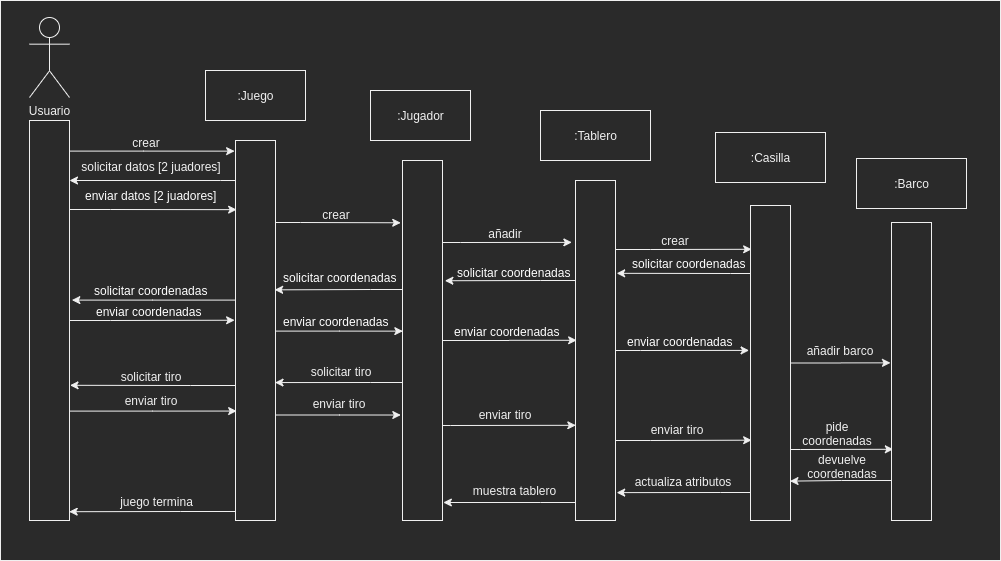

The diagram above was exported from draw.io. Its source (the exported page's mxGraphModel, read from the mxfile embedded in the PNG):
<mxGraphModel dx="868" dy="445" grid="1" gridSize="10" guides="1" tooltips="1" connect="1" arrows="1" fold="1" page="1" pageScale="1" pageWidth="850" pageHeight="1100" math="0" shadow="0">
  <root>
    <mxCell id="0" />
    <mxCell id="1" parent="0" />
    <mxCell id="ZuflISsnwKjYIaNqFlRO-1" value="Usuario" style="shape=umlActor;verticalLabelPosition=bottom;verticalAlign=top;html=1;" parent="1" vertex="1">
      <mxGeometry x="149" y="97" width="40" height="80" as="geometry" />
    </mxCell>
    <mxCell id="ZuflISsnwKjYIaNqFlRO-64" style="edgeStyle=orthogonalEdgeStyle;rounded=0;orthogonalLoop=1;jettySize=auto;html=1;entryX=-0.022;entryY=0.028;entryDx=0;entryDy=0;entryPerimeter=0;" parent="1" source="ZuflISsnwKjYIaNqFlRO-2" target="ZuflISsnwKjYIaNqFlRO-8" edge="1">
      <mxGeometry relative="1" as="geometry">
        <Array as="points">
          <mxPoint x="263" y="231" />
        </Array>
      </mxGeometry>
    </mxCell>
    <mxCell id="ZuflISsnwKjYIaNqFlRO-66" style="edgeStyle=orthogonalEdgeStyle;rounded=0;orthogonalLoop=1;jettySize=auto;html=1;entryX=0.029;entryY=0.182;entryDx=0;entryDy=0;entryPerimeter=0;" parent="1" source="ZuflISsnwKjYIaNqFlRO-2" target="ZuflISsnwKjYIaNqFlRO-8" edge="1">
      <mxGeometry relative="1" as="geometry">
        <Array as="points">
          <mxPoint x="230" y="289" />
          <mxPoint x="230" y="289" />
        </Array>
      </mxGeometry>
    </mxCell>
    <mxCell id="ZuflISsnwKjYIaNqFlRO-77" style="edgeStyle=orthogonalEdgeStyle;rounded=0;orthogonalLoop=1;jettySize=auto;html=1;entryX=-0.022;entryY=0.473;entryDx=0;entryDy=0;entryPerimeter=0;" parent="1" source="ZuflISsnwKjYIaNqFlRO-2" target="ZuflISsnwKjYIaNqFlRO-8" edge="1">
      <mxGeometry relative="1" as="geometry">
        <Array as="points">
          <mxPoint x="230" y="400" />
          <mxPoint x="230" y="400" />
        </Array>
      </mxGeometry>
    </mxCell>
    <mxCell id="ZuflISsnwKjYIaNqFlRO-89" style="edgeStyle=orthogonalEdgeStyle;rounded=0;orthogonalLoop=1;jettySize=auto;html=1;entryX=0.029;entryY=0.712;entryDx=0;entryDy=0;entryPerimeter=0;" parent="1" source="ZuflISsnwKjYIaNqFlRO-2" target="ZuflISsnwKjYIaNqFlRO-8" edge="1">
      <mxGeometry relative="1" as="geometry">
        <Array as="points">
          <mxPoint x="272" y="491" />
        </Array>
      </mxGeometry>
    </mxCell>
    <mxCell id="ZuflISsnwKjYIaNqFlRO-2" value="" style="html=1;points=[];perimeter=orthogonalPerimeter;" parent="1" vertex="1">
      <mxGeometry x="149" y="200" width="40" height="400" as="geometry" />
    </mxCell>
    <mxCell id="ZuflISsnwKjYIaNqFlRO-4" value=":Juego" style="html=1;" parent="1" vertex="1">
      <mxGeometry x="325" y="150" width="100" height="50" as="geometry" />
    </mxCell>
    <mxCell id="ZuflISsnwKjYIaNqFlRO-5" value=":Tablero" style="html=1;" parent="1" vertex="1">
      <mxGeometry x="660" y="190" width="110" height="50" as="geometry" />
    </mxCell>
    <mxCell id="ZuflISsnwKjYIaNqFlRO-6" value=":Barco" style="html=1;" parent="1" vertex="1">
      <mxGeometry x="976" y="238" width="110" height="50" as="geometry" />
    </mxCell>
    <mxCell id="ZuflISsnwKjYIaNqFlRO-7" value=":Casilla" style="html=1;" parent="1" vertex="1">
      <mxGeometry x="835" y="212" width="110" height="50" as="geometry" />
    </mxCell>
    <mxCell id="ZuflISsnwKjYIaNqFlRO-65" style="edgeStyle=orthogonalEdgeStyle;rounded=0;orthogonalLoop=1;jettySize=auto;html=1;entryX=1;entryY=0.15;entryDx=0;entryDy=0;entryPerimeter=0;" parent="1" source="ZuflISsnwKjYIaNqFlRO-8" target="ZuflISsnwKjYIaNqFlRO-2" edge="1">
      <mxGeometry relative="1" as="geometry">
        <Array as="points">
          <mxPoint x="340" y="260" />
          <mxPoint x="340" y="260" />
        </Array>
      </mxGeometry>
    </mxCell>
    <mxCell id="ZuflISsnwKjYIaNqFlRO-67" style="edgeStyle=orthogonalEdgeStyle;rounded=0;orthogonalLoop=1;jettySize=auto;html=1;entryX=-0.044;entryY=0.173;entryDx=0;entryDy=0;entryPerimeter=0;" parent="1" source="ZuflISsnwKjYIaNqFlRO-8" target="ZuflISsnwKjYIaNqFlRO-21" edge="1">
      <mxGeometry relative="1" as="geometry">
        <Array as="points">
          <mxPoint x="420" y="302" />
          <mxPoint x="420" y="302" />
        </Array>
      </mxGeometry>
    </mxCell>
    <mxCell id="ZuflISsnwKjYIaNqFlRO-76" style="edgeStyle=orthogonalEdgeStyle;rounded=0;orthogonalLoop=1;jettySize=auto;html=1;entryX=1.059;entryY=0.449;entryDx=0;entryDy=0;entryPerimeter=0;" parent="1" source="ZuflISsnwKjYIaNqFlRO-8" target="ZuflISsnwKjYIaNqFlRO-2" edge="1">
      <mxGeometry relative="1" as="geometry">
        <mxPoint x="190" y="370" as="targetPoint" />
        <Array as="points">
          <mxPoint x="272" y="380" />
        </Array>
      </mxGeometry>
    </mxCell>
    <mxCell id="ZuflISsnwKjYIaNqFlRO-78" style="edgeStyle=orthogonalEdgeStyle;rounded=0;orthogonalLoop=1;jettySize=auto;html=1;entryX=0.009;entryY=0.474;entryDx=0;entryDy=0;entryPerimeter=0;" parent="1" source="ZuflISsnwKjYIaNqFlRO-8" target="ZuflISsnwKjYIaNqFlRO-21" edge="1">
      <mxGeometry relative="1" as="geometry">
        <Array as="points">
          <mxPoint x="459" y="411" />
        </Array>
      </mxGeometry>
    </mxCell>
    <mxCell id="ZuflISsnwKjYIaNqFlRO-87" style="edgeStyle=orthogonalEdgeStyle;rounded=0;orthogonalLoop=1;jettySize=auto;html=1;entryX=1.013;entryY=0.662;entryDx=0;entryDy=0;entryPerimeter=0;" parent="1" source="ZuflISsnwKjYIaNqFlRO-8" target="ZuflISsnwKjYIaNqFlRO-2" edge="1">
      <mxGeometry relative="1" as="geometry">
        <Array as="points">
          <mxPoint x="310" y="465" />
          <mxPoint x="310" y="465" />
        </Array>
      </mxGeometry>
    </mxCell>
    <mxCell id="ZuflISsnwKjYIaNqFlRO-92" style="edgeStyle=orthogonalEdgeStyle;rounded=0;orthogonalLoop=1;jettySize=auto;html=1;entryX=-0.042;entryY=0.707;entryDx=0;entryDy=0;entryPerimeter=0;" parent="1" source="ZuflISsnwKjYIaNqFlRO-8" target="ZuflISsnwKjYIaNqFlRO-21" edge="1">
      <mxGeometry relative="1" as="geometry">
        <Array as="points">
          <mxPoint x="459" y="495" />
        </Array>
      </mxGeometry>
    </mxCell>
    <mxCell id="ZuflISsnwKjYIaNqFlRO-107" style="edgeStyle=orthogonalEdgeStyle;rounded=0;orthogonalLoop=1;jettySize=auto;html=1;entryX=0.992;entryY=0.978;entryDx=0;entryDy=0;entryPerimeter=0;" parent="1" source="ZuflISsnwKjYIaNqFlRO-8" target="ZuflISsnwKjYIaNqFlRO-2" edge="1">
      <mxGeometry relative="1" as="geometry">
        <Array as="points">
          <mxPoint x="300" y="591" />
          <mxPoint x="300" y="591" />
        </Array>
      </mxGeometry>
    </mxCell>
    <mxCell id="ZuflISsnwKjYIaNqFlRO-8" value="" style="html=1;points=[];perimeter=orthogonalPerimeter;" parent="1" vertex="1">
      <mxGeometry x="355" y="220" width="40" height="380" as="geometry" />
    </mxCell>
    <mxCell id="ZuflISsnwKjYIaNqFlRO-69" style="edgeStyle=orthogonalEdgeStyle;rounded=0;orthogonalLoop=1;jettySize=auto;html=1;entryX=0.029;entryY=0.139;entryDx=0;entryDy=0;entryPerimeter=0;" parent="1" source="ZuflISsnwKjYIaNqFlRO-9" target="ZuflISsnwKjYIaNqFlRO-10" edge="1">
      <mxGeometry relative="1" as="geometry">
        <Array as="points">
          <mxPoint x="770" y="329" />
          <mxPoint x="770" y="329" />
        </Array>
      </mxGeometry>
    </mxCell>
    <mxCell id="ZuflISsnwKjYIaNqFlRO-73" style="edgeStyle=orthogonalEdgeStyle;rounded=0;orthogonalLoop=1;jettySize=auto;html=1;entryX=1.059;entryY=0.334;entryDx=0;entryDy=0;entryPerimeter=0;" parent="1" source="ZuflISsnwKjYIaNqFlRO-9" target="ZuflISsnwKjYIaNqFlRO-21" edge="1">
      <mxGeometry relative="1" as="geometry">
        <Array as="points">
          <mxPoint x="660" y="360" />
          <mxPoint x="660" y="360" />
        </Array>
      </mxGeometry>
    </mxCell>
    <mxCell id="ZuflISsnwKjYIaNqFlRO-80" style="edgeStyle=orthogonalEdgeStyle;rounded=0;orthogonalLoop=1;jettySize=auto;html=1;entryX=-0.035;entryY=0.46;entryDx=0;entryDy=0;entryPerimeter=0;" parent="1" source="ZuflISsnwKjYIaNqFlRO-9" target="ZuflISsnwKjYIaNqFlRO-10" edge="1">
      <mxGeometry relative="1" as="geometry">
        <Array as="points">
          <mxPoint x="760" y="430" />
          <mxPoint x="760" y="430" />
        </Array>
      </mxGeometry>
    </mxCell>
    <mxCell id="ZuflISsnwKjYIaNqFlRO-96" style="edgeStyle=orthogonalEdgeStyle;rounded=0;orthogonalLoop=1;jettySize=auto;html=1;entryX=0.029;entryY=0.745;entryDx=0;entryDy=0;entryPerimeter=0;" parent="1" source="ZuflISsnwKjYIaNqFlRO-9" target="ZuflISsnwKjYIaNqFlRO-10" edge="1">
      <mxGeometry relative="1" as="geometry">
        <Array as="points">
          <mxPoint x="770" y="520" />
          <mxPoint x="770" y="520" />
        </Array>
      </mxGeometry>
    </mxCell>
    <mxCell id="ZuflISsnwKjYIaNqFlRO-105" style="edgeStyle=orthogonalEdgeStyle;rounded=0;orthogonalLoop=1;jettySize=auto;html=1;entryX=1.021;entryY=0.95;entryDx=0;entryDy=0;entryPerimeter=0;" parent="1" source="ZuflISsnwKjYIaNqFlRO-9" target="ZuflISsnwKjYIaNqFlRO-21" edge="1">
      <mxGeometry relative="1" as="geometry">
        <Array as="points">
          <mxPoint x="660" y="582" />
          <mxPoint x="660" y="582" />
        </Array>
      </mxGeometry>
    </mxCell>
    <mxCell id="ZuflISsnwKjYIaNqFlRO-9" value="" style="html=1;points=[];perimeter=orthogonalPerimeter;" parent="1" vertex="1">
      <mxGeometry x="695" y="260" width="40" height="340" as="geometry" />
    </mxCell>
    <mxCell id="ZuflISsnwKjYIaNqFlRO-71" style="edgeStyle=orthogonalEdgeStyle;rounded=0;orthogonalLoop=1;jettySize=auto;html=1;entryX=1.029;entryY=0.273;entryDx=0;entryDy=0;entryPerimeter=0;" parent="1" source="ZuflISsnwKjYIaNqFlRO-10" target="ZuflISsnwKjYIaNqFlRO-9" edge="1">
      <mxGeometry relative="1" as="geometry">
        <Array as="points">
          <mxPoint x="850" y="353" />
          <mxPoint x="850" y="353" />
        </Array>
      </mxGeometry>
    </mxCell>
    <mxCell id="ZuflISsnwKjYIaNqFlRO-82" style="edgeStyle=orthogonalEdgeStyle;rounded=0;orthogonalLoop=1;jettySize=auto;html=1;entryX=-0.025;entryY=0.471;entryDx=0;entryDy=0;entryPerimeter=0;" parent="1" source="ZuflISsnwKjYIaNqFlRO-10" target="ZuflISsnwKjYIaNqFlRO-11" edge="1">
      <mxGeometry relative="1" as="geometry" />
    </mxCell>
    <mxCell id="ZuflISsnwKjYIaNqFlRO-99" style="edgeStyle=orthogonalEdgeStyle;rounded=0;orthogonalLoop=1;jettySize=auto;html=1;entryX=0.046;entryY=0.761;entryDx=0;entryDy=0;entryPerimeter=0;" parent="1" source="ZuflISsnwKjYIaNqFlRO-10" target="ZuflISsnwKjYIaNqFlRO-11" edge="1">
      <mxGeometry relative="1" as="geometry">
        <Array as="points">
          <mxPoint x="920" y="529" />
          <mxPoint x="920" y="529" />
        </Array>
      </mxGeometry>
    </mxCell>
    <mxCell id="ZuflISsnwKjYIaNqFlRO-103" style="edgeStyle=orthogonalEdgeStyle;rounded=0;orthogonalLoop=1;jettySize=auto;html=1;entryX=1.029;entryY=0.918;entryDx=0;entryDy=0;entryPerimeter=0;" parent="1" source="ZuflISsnwKjYIaNqFlRO-10" target="ZuflISsnwKjYIaNqFlRO-9" edge="1">
      <mxGeometry relative="1" as="geometry">
        <mxPoint x="740" y="572" as="targetPoint" />
        <Array as="points">
          <mxPoint x="840" y="572" />
          <mxPoint x="840" y="572" />
        </Array>
      </mxGeometry>
    </mxCell>
    <mxCell id="ZuflISsnwKjYIaNqFlRO-10" value="" style="html=1;points=[];perimeter=orthogonalPerimeter;" parent="1" vertex="1">
      <mxGeometry x="870" y="285" width="40" height="315" as="geometry" />
    </mxCell>
    <mxCell id="ZuflISsnwKjYIaNqFlRO-101" style="edgeStyle=orthogonalEdgeStyle;rounded=0;orthogonalLoop=1;jettySize=auto;html=1;entryX=0.988;entryY=0.875;entryDx=0;entryDy=0;entryPerimeter=0;" parent="1" source="ZuflISsnwKjYIaNqFlRO-11" target="ZuflISsnwKjYIaNqFlRO-10" edge="1">
      <mxGeometry relative="1" as="geometry">
        <Array as="points">
          <mxPoint x="961" y="560" />
          <mxPoint x="910" y="561" />
        </Array>
      </mxGeometry>
    </mxCell>
    <mxCell id="ZuflISsnwKjYIaNqFlRO-11" value="" style="html=1;points=[];perimeter=orthogonalPerimeter;" parent="1" vertex="1">
      <mxGeometry x="1011" y="302" width="40" height="298" as="geometry" />
    </mxCell>
    <mxCell id="ZuflISsnwKjYIaNqFlRO-18" value="crear" style="text;html=1;strokeColor=none;fillColor=none;align=center;verticalAlign=middle;whiteSpace=wrap;rounded=0;" parent="1" vertex="1">
      <mxGeometry x="246" y="212" width="40" height="20" as="geometry" />
    </mxCell>
    <mxCell id="ZuflISsnwKjYIaNqFlRO-20" value=":Jugador" style="html=1;" parent="1" vertex="1">
      <mxGeometry x="490" y="170" width="100" height="50" as="geometry" />
    </mxCell>
    <mxCell id="ZuflISsnwKjYIaNqFlRO-68" style="edgeStyle=orthogonalEdgeStyle;rounded=0;orthogonalLoop=1;jettySize=auto;html=1;entryX=-0.091;entryY=0.182;entryDx=0;entryDy=0;entryPerimeter=0;" parent="1" source="ZuflISsnwKjYIaNqFlRO-21" target="ZuflISsnwKjYIaNqFlRO-9" edge="1">
      <mxGeometry relative="1" as="geometry">
        <mxPoint x="690" y="320" as="targetPoint" />
        <Array as="points">
          <mxPoint x="580" y="322" />
          <mxPoint x="580" y="322" />
        </Array>
      </mxGeometry>
    </mxCell>
    <mxCell id="ZuflISsnwKjYIaNqFlRO-79" style="edgeStyle=orthogonalEdgeStyle;rounded=0;orthogonalLoop=1;jettySize=auto;html=1;entryX=0.029;entryY=0.47;entryDx=0;entryDy=0;entryPerimeter=0;" parent="1" source="ZuflISsnwKjYIaNqFlRO-21" target="ZuflISsnwKjYIaNqFlRO-9" edge="1">
      <mxGeometry relative="1" as="geometry" />
    </mxCell>
    <mxCell id="ZuflISsnwKjYIaNqFlRO-83" style="edgeStyle=orthogonalEdgeStyle;rounded=0;orthogonalLoop=1;jettySize=auto;html=1;entryX=0.978;entryY=0.393;entryDx=0;entryDy=0;entryPerimeter=0;" parent="1" source="ZuflISsnwKjYIaNqFlRO-21" target="ZuflISsnwKjYIaNqFlRO-8" edge="1">
      <mxGeometry relative="1" as="geometry">
        <Array as="points">
          <mxPoint x="490" y="369" />
          <mxPoint x="490" y="369" />
        </Array>
      </mxGeometry>
    </mxCell>
    <mxCell id="ZuflISsnwKjYIaNqFlRO-85" style="edgeStyle=orthogonalEdgeStyle;rounded=0;orthogonalLoop=1;jettySize=auto;html=1;entryX=0.988;entryY=0.637;entryDx=0;entryDy=0;entryPerimeter=0;" parent="1" source="ZuflISsnwKjYIaNqFlRO-21" target="ZuflISsnwKjYIaNqFlRO-8" edge="1">
      <mxGeometry relative="1" as="geometry">
        <Array as="points">
          <mxPoint x="490" y="462" />
          <mxPoint x="490" y="462" />
        </Array>
      </mxGeometry>
    </mxCell>
    <mxCell id="ZuflISsnwKjYIaNqFlRO-94" style="edgeStyle=orthogonalEdgeStyle;rounded=0;orthogonalLoop=1;jettySize=auto;html=1;entryX=0.008;entryY=0.72;entryDx=0;entryDy=0;entryPerimeter=0;" parent="1" source="ZuflISsnwKjYIaNqFlRO-21" target="ZuflISsnwKjYIaNqFlRO-9" edge="1">
      <mxGeometry relative="1" as="geometry">
        <Array as="points">
          <mxPoint x="570" y="505" />
          <mxPoint x="570" y="505" />
        </Array>
      </mxGeometry>
    </mxCell>
    <mxCell id="ZuflISsnwKjYIaNqFlRO-21" value="" style="html=1;points=[];perimeter=orthogonalPerimeter;" parent="1" vertex="1">
      <mxGeometry x="522" y="240" width="40" height="360" as="geometry" />
    </mxCell>
    <mxCell id="ZuflISsnwKjYIaNqFlRO-23" value="crear" style="text;html=1;strokeColor=none;fillColor=none;align=center;verticalAlign=middle;whiteSpace=wrap;rounded=0;" parent="1" vertex="1">
      <mxGeometry x="436" y="284" width="40" height="20" as="geometry" />
    </mxCell>
    <mxCell id="ZuflISsnwKjYIaNqFlRO-25" value="añadir" style="text;html=1;strokeColor=none;fillColor=none;align=center;verticalAlign=middle;whiteSpace=wrap;rounded=0;" parent="1" vertex="1">
      <mxGeometry x="605" y="302.5" width="40" height="20" as="geometry" />
    </mxCell>
    <mxCell id="ZuflISsnwKjYIaNqFlRO-31" value="solicitar datos [2 juadores]" style="text;html=1;strokeColor=none;fillColor=none;align=center;verticalAlign=middle;whiteSpace=wrap;rounded=0;" parent="1" vertex="1">
      <mxGeometry x="191" y="236" width="160" height="20" as="geometry" />
    </mxCell>
    <mxCell id="ZuflISsnwKjYIaNqFlRO-33" value="&lt;span style=&quot;font-family: &amp;#34;helvetica&amp;#34; ; font-size: 12px ; font-style: normal ; font-weight: 400 ; letter-spacing: normal ; text-align: center ; text-indent: 0px ; text-transform: none ; word-spacing: 0px ; display: inline ; float: none&quot;&gt;&lt;font color=&quot;#ffffff&quot;&gt;enviar datos [2 juadores]&lt;/font&gt;&lt;/span&gt;" style="text;whiteSpace=wrap;html=1;" parent="1" vertex="1">
      <mxGeometry x="203" y="262" width="136" height="26" as="geometry" />
    </mxCell>
    <mxCell id="ZuflISsnwKjYIaNqFlRO-40" value="&lt;span style=&quot;font-family: &amp;#34;helvetica&amp;#34; ; font-size: 12px ; font-style: normal ; font-weight: 400 ; letter-spacing: normal ; text-align: center ; text-indent: 0px ; text-transform: none ; word-spacing: 0px ; display: inline ; float: none&quot;&gt;&lt;font color=&quot;#ffffff&quot;&gt;solicitar coordenadas&lt;/font&gt;&lt;/span&gt;" style="text;whiteSpace=wrap;html=1;" parent="1" vertex="1">
      <mxGeometry x="575" y="339" width="120" height="18" as="geometry" />
    </mxCell>
    <mxCell id="ZuflISsnwKjYIaNqFlRO-46" value="&lt;span style=&quot;font-family: &amp;#34;helvetica&amp;#34; ; font-size: 12px ; font-style: normal ; font-weight: 400 ; letter-spacing: normal ; text-align: center ; text-indent: 0px ; text-transform: none ; word-spacing: 0px ; display: inline ; float: none&quot;&gt;&lt;font color=&quot;#ffffff&quot;&gt;enviar coordenadas&lt;/font&gt;&lt;/span&gt;" style="text;whiteSpace=wrap;html=1;" parent="1" vertex="1">
      <mxGeometry x="214" y="378" width="125" height="20" as="geometry" />
    </mxCell>
    <mxCell id="ZuflISsnwKjYIaNqFlRO-50" value="añadir barco" style="text;html=1;strokeColor=none;fillColor=none;align=center;verticalAlign=middle;whiteSpace=wrap;rounded=0;" parent="1" vertex="1">
      <mxGeometry x="925" y="420" width="70" height="20" as="geometry" />
    </mxCell>
    <mxCell id="ZuflISsnwKjYIaNqFlRO-55" value="&lt;span style=&quot;font-family: &amp;#34;helvetica&amp;#34; ; font-size: 12px ; font-style: normal ; font-weight: 400 ; letter-spacing: normal ; text-align: center ; text-indent: 0px ; text-transform: none ; word-spacing: 0px ; display: inline ; float: none&quot;&gt;&lt;font color=&quot;#ffffff&quot;&gt;solicitar coordenadas&lt;/font&gt;&lt;/span&gt;" style="text;whiteSpace=wrap;html=1;" parent="1" vertex="1">
      <mxGeometry x="401" y="344" width="119" height="18" as="geometry" />
    </mxCell>
    <mxCell id="ZuflISsnwKjYIaNqFlRO-59" value="&lt;span style=&quot;font-family: &amp;#34;helvetica&amp;#34; ; font-size: 12px ; font-style: normal ; font-weight: 400 ; letter-spacing: normal ; text-align: center ; text-indent: 0px ; text-transform: none ; word-spacing: 0px ; display: inline ; float: none&quot;&gt;&lt;font color=&quot;#ffffff&quot;&gt;solicitar coordenadas&lt;/font&gt;&lt;/span&gt;" style="text;whiteSpace=wrap;html=1;" parent="1" vertex="1">
      <mxGeometry x="211.5" y="357" width="119" height="18" as="geometry" />
    </mxCell>
    <mxCell id="ZuflISsnwKjYIaNqFlRO-61" value="&lt;span style=&quot;font-family: &amp;#34;helvetica&amp;#34; ; font-size: 12px ; font-style: normal ; font-weight: 400 ; letter-spacing: normal ; text-align: center ; text-indent: 0px ; text-transform: none ; word-spacing: 0px ; display: inline ; float: none&quot;&gt;&lt;font color=&quot;#ffffff&quot;&gt;enviar coordenadas&lt;/font&gt;&lt;/span&gt;" style="text;whiteSpace=wrap;html=1;" parent="1" vertex="1">
      <mxGeometry x="401" y="388" width="125" height="20" as="geometry" />
    </mxCell>
    <mxCell id="ZuflISsnwKjYIaNqFlRO-62" value="&lt;span style=&quot;font-family: &amp;#34;helvetica&amp;#34; ; font-size: 12px ; font-style: normal ; font-weight: 400 ; letter-spacing: normal ; text-align: center ; text-indent: 0px ; text-transform: none ; word-spacing: 0px ; display: inline ; float: none&quot;&gt;&lt;font color=&quot;#ffffff&quot;&gt;enviar coordenadas&lt;/font&gt;&lt;/span&gt;" style="text;whiteSpace=wrap;html=1;" parent="1" vertex="1">
      <mxGeometry x="572" y="398" width="125" height="20" as="geometry" />
    </mxCell>
    <mxCell id="ZuflISsnwKjYIaNqFlRO-63" value="crear" style="text;html=1;strokeColor=none;fillColor=none;align=center;verticalAlign=middle;whiteSpace=wrap;rounded=0;" parent="1" vertex="1">
      <mxGeometry x="760" y="310" width="70" height="20" as="geometry" />
    </mxCell>
    <mxCell id="ZuflISsnwKjYIaNqFlRO-72" value="&lt;span style=&quot;font-family: &amp;#34;helvetica&amp;#34; ; font-size: 12px ; font-style: normal ; font-weight: 400 ; letter-spacing: normal ; text-align: center ; text-indent: 0px ; text-transform: none ; word-spacing: 0px ; display: inline ; float: none&quot;&gt;&lt;font color=&quot;#ffffff&quot;&gt;solicitar coordenadas&lt;/font&gt;&lt;/span&gt;" style="text;whiteSpace=wrap;html=1;" parent="1" vertex="1">
      <mxGeometry x="750" y="330" width="120" height="18" as="geometry" />
    </mxCell>
    <mxCell id="ZuflISsnwKjYIaNqFlRO-81" value="&lt;span style=&quot;font-family: &amp;#34;helvetica&amp;#34; ; font-size: 12px ; font-style: normal ; font-weight: 400 ; letter-spacing: normal ; text-align: center ; text-indent: 0px ; text-transform: none ; word-spacing: 0px ; display: inline ; float: none&quot;&gt;&lt;font color=&quot;#ffffff&quot;&gt;enviar coordenadas&lt;/font&gt;&lt;/span&gt;" style="text;whiteSpace=wrap;html=1;" parent="1" vertex="1">
      <mxGeometry x="745" y="408" width="125" height="20" as="geometry" />
    </mxCell>
    <mxCell id="ZuflISsnwKjYIaNqFlRO-86" value="solicitar tiro" style="text;html=1;strokeColor=none;fillColor=none;align=center;verticalAlign=middle;whiteSpace=wrap;rounded=0;" parent="1" vertex="1">
      <mxGeometry x="413.5" y="441" width="94" height="20" as="geometry" />
    </mxCell>
    <mxCell id="ZuflISsnwKjYIaNqFlRO-88" value="solicitar tiro" style="text;html=1;strokeColor=none;fillColor=none;align=center;verticalAlign=middle;whiteSpace=wrap;rounded=0;" parent="1" vertex="1">
      <mxGeometry x="224" y="446" width="94" height="20" as="geometry" />
    </mxCell>
    <mxCell id="ZuflISsnwKjYIaNqFlRO-90" value="enviar tiro" style="text;html=1;strokeColor=none;fillColor=none;align=center;verticalAlign=middle;whiteSpace=wrap;rounded=0;" parent="1" vertex="1">
      <mxGeometry x="224" y="470" width="94" height="20" as="geometry" />
    </mxCell>
    <mxCell id="ZuflISsnwKjYIaNqFlRO-93" value="enviar tiro" style="text;html=1;strokeColor=none;fillColor=none;align=center;verticalAlign=middle;whiteSpace=wrap;rounded=0;" parent="1" vertex="1">
      <mxGeometry x="412" y="473" width="94" height="20" as="geometry" />
    </mxCell>
    <mxCell id="ZuflISsnwKjYIaNqFlRO-95" value="enviar tiro" style="text;html=1;strokeColor=none;fillColor=none;align=center;verticalAlign=middle;whiteSpace=wrap;rounded=0;" parent="1" vertex="1">
      <mxGeometry x="578" y="484" width="94" height="20" as="geometry" />
    </mxCell>
    <mxCell id="ZuflISsnwKjYIaNqFlRO-97" value="enviar tiro" style="text;html=1;strokeColor=none;fillColor=none;align=center;verticalAlign=middle;whiteSpace=wrap;rounded=0;" parent="1" vertex="1">
      <mxGeometry x="750" y="499" width="94" height="20" as="geometry" />
    </mxCell>
    <mxCell id="ZuflISsnwKjYIaNqFlRO-100" value="pide coordenadas" style="text;html=1;strokeColor=none;fillColor=none;align=center;verticalAlign=middle;whiteSpace=wrap;rounded=0;" parent="1" vertex="1">
      <mxGeometry x="910" y="503" width="94" height="20" as="geometry" />
    </mxCell>
    <mxCell id="ZuflISsnwKjYIaNqFlRO-102" value="devuelve coordenadas" style="text;html=1;strokeColor=none;fillColor=none;align=center;verticalAlign=middle;whiteSpace=wrap;rounded=0;" parent="1" vertex="1">
      <mxGeometry x="915" y="536" width="94" height="20" as="geometry" />
    </mxCell>
    <mxCell id="ZuflISsnwKjYIaNqFlRO-104" value="actualiza atributos" style="text;html=1;strokeColor=none;fillColor=none;align=center;verticalAlign=middle;whiteSpace=wrap;rounded=0;" parent="1" vertex="1">
      <mxGeometry x="751" y="551" width="103.5" height="20" as="geometry" />
    </mxCell>
    <mxCell id="ZuflISsnwKjYIaNqFlRO-106" value="muestra tablero" style="text;html=1;strokeColor=none;fillColor=none;align=center;verticalAlign=middle;whiteSpace=wrap;rounded=0;" parent="1" vertex="1">
      <mxGeometry x="587" y="560" width="95" height="20" as="geometry" />
    </mxCell>
    <mxCell id="ZuflISsnwKjYIaNqFlRO-108" value="juego termina" style="text;html=1;strokeColor=none;fillColor=none;align=center;verticalAlign=middle;whiteSpace=wrap;rounded=0;" parent="1" vertex="1">
      <mxGeometry x="229" y="571" width="95" height="20" as="geometry" />
    </mxCell>
    <mxCell id="vq_1oCUOQutxyr5UOEzC-1" value="" style="rounded=0;whiteSpace=wrap;html=1;fillColor=none;" vertex="1" parent="1">
      <mxGeometry x="120" y="80" width="1000" height="560" as="geometry" />
    </mxCell>
  </root>
</mxGraphModel>